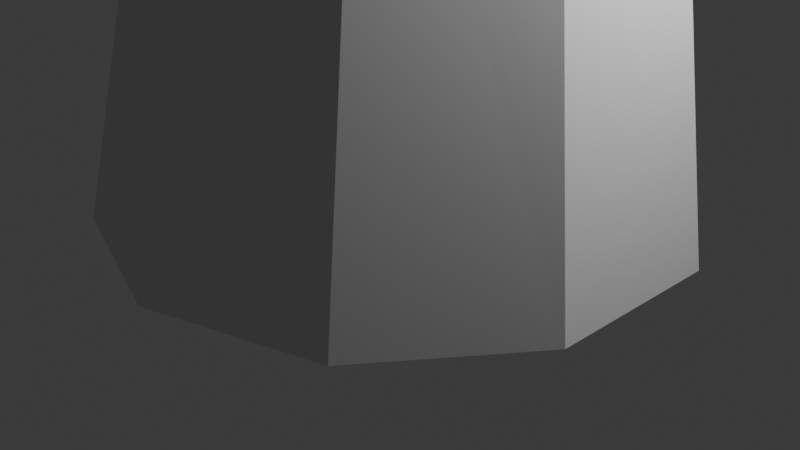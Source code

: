 # Source: Tree.blend  (saved by Blender 4.4.32; exported with 4.5.12 LTS)
import bpy
from mathutils import Matrix  # noqa: F401  (used for matrix-valued properties, if any)

bpy.ops.wm.read_factory_settings(use_empty=True)
scene = bpy.context.scene
scene.name = 'Scene'

# ---- collections
col_collection = bpy.data.collections.new('Collection'); scene.collection.children.link(col_collection)

# ---- world
world_world = bpy.data.worlds.new('World'); scene.world = world_world
world_world.use_nodes = True; world_world.node_tree.nodes.clear()
_N = world_world.node_tree.nodes; _L = world_world.node_tree.links
n0 = _N.new('ShaderNodeOutputWorld'); n0.name = 'World Output'; n0.location = (300, 300)
n1 = _N.new('ShaderNodeBackground'); n1.name = 'Background'; n1.location = (10, 300)
n1.inputs[0].default_value = (0.05088, 0.05088, 0.05088, 1.0)
_L.new(n1.outputs[0], n0.inputs[0])
n0.is_active_output = True
world_world.color = (0.05088, 0.05088, 0.05088)
world_world.sun_shadow_jitter_overblur = 0.0

# ---- cameras
cam_camera = bpy.data.cameras.new('Camera')
cam_camera.clip_end = 100.0
cam_camera.ortho_scale = 7.314

# ---- lights
light_light = bpy.data.lights.new('Light', 'POINT')
light_light.energy = 1000.0
light_light.shadow_soft_size = 0.1

# ---- meshes
me_cylinder_001 = bpy.data.meshes.new('Cylinder.001')
me_cylinder_001.from_pydata([(-0.562, 1.508, -1.0), (-0.4998, 1.078, 2.905), (0.5636, 1.142, -1.0), (0.2118, 0.7908, 2.998), (1.259, 0.1845, -1.0), (0.6302, 0.1411, 2.99), (1.259, -0.9992, -1.0), (0.5955, -0.6235, 2.883), (0.5636, -1.957, -1.0), (0.1211, -1.211, 2.718), (-0.562, -2.322, -1.0), (-0.6119, -1.397, 2.558), (-1.688, -1.957, -1.0), (-1.323, -1.11, 2.465), (-2.383, -0.9992, -1.0), (-1.742, -0.4603, 2.473), (-2.383, 0.1845, -1.0), (-1.707, 0.3043, 2.58), (-1.688, 1.142, -1.0), (-1.233, 0.8917, 2.745), (-0.4849, -0.2506, 7.107), (-0.9183, -0.11, 7.108), (-0.2169, -0.6192, 7.107), (-0.2167, -1.075, 7.108), (-0.4843, -1.444, 7.11), (-0.9176, -1.585, 7.112), (-1.351, -1.444, 7.113), (-1.619, -1.075, 7.113), (-1.619, -0.6198, 7.111), (-1.352, -0.251, 7.11), (-0.2317, -0.4074, 11.85), (-0.5222, -0.3136, 11.85), (-0.05186, -0.6541, 11.85), (-0.05135, -0.9593, 11.85), (-0.2304, -1.207, 11.86), (-0.5205, -1.301, 11.86), (-0.811, -1.208, 11.86), (-0.9908, -0.9609, 11.86), (-0.9913, -0.6556, 11.86), (-0.8123, -0.4084, 11.86), (-0.6863, -0.4451, 15.54), (-0.8412, -0.3935, 15.53), (-0.5914, -0.5777, 15.55), (-0.5928, -0.7406, 15.56), (-0.69, -0.8717, 15.57), (-0.8458, -0.9209, 15.57), (-1.001, -0.8694, 15.56), (-1.096, -0.7368, 15.55), (-1.094, -0.5738, 15.54), (-0.9969, -0.4427, 15.53), (-0.5272, -0.6263, 12.21), (-0.556, -0.5264, 12.06), (-0.5705, -0.7853, 12.3), (-0.5899, -0.9856, 12.3), (-0.6337, -1.122, 12.2), (-0.7386, -1.113, 12.03), (-0.7702, -1.012, 11.88), (-0.7913, -0.8166, 11.78), (-0.7625, -0.6197, 11.78), (-0.6459, -0.5239, 11.89), (-6.126, 0.28, 15.12), (-6.138, 0.321, 15.06), (-6.144, 0.2146, 15.16), (-6.185, 0.1499, 15.15), (-6.233, 0.1105, 15.11), (-6.27, 0.1115, 15.04), (-6.281, 0.1525, 14.98), (-6.264, 0.2179, 14.94), (-6.223, 0.2827, 14.95), (-6.175, 0.3221, 14.99), (-0.2768, -0.7078, 18.46), (-0.3778, -0.6742, 18.46), (-0.2149, -0.7943, 18.47), (-0.2158, -0.9007, 18.48), (-0.2792, -0.9862, 18.48), (-0.3809, -1.018, 18.48), (-0.4819, -0.9846, 18.48), (-0.5438, -0.8981, 18.47), (-0.5429, -0.7918, 18.47), (-0.4795, -0.7063, 18.46), (-0.5679, -0.4859, 14.08), (-0.6306, -0.4357, 14.22), (-0.5288, -0.6174, 13.99), (-0.5283, -0.7799, 13.99), (-0.5667, -0.9115, 14.08), (-0.6291, -0.9618, 14.22), (-0.6919, -0.9116, 14.36), (-0.731, -0.7801, 14.45), (-0.7314, -0.6176, 14.45), (-0.6931, -0.486, 14.36), (4.545, -1.021, 16.68), (4.49, -0.9991, 16.72), (4.579, -1.08, 16.65), (4.579, -1.152, 16.65), (4.545, -1.21, 16.68), (4.49, -1.233, 16.72), (4.435, -1.21, 16.76), (4.4, -1.152, 16.79), (4.4, -1.08, 16.79), (4.434, -1.021, 16.76), (-3.746, -0.8535, 13.1), (-3.742, -0.7193, 13.03), (-3.595, -0.8438, 13.42), (-3.65, -0.9331, 13.34), (-3.546, -0.5156, 13.24), (-3.525, -0.5897, 13.36), (-3.7, -0.5849, 13.04), (-3.723, -0.9283, 13.22), (-3.557, -0.7079, 13.42), (-3.613, -0.5137, 13.12), (2.276, -0.04008, 14.94), (2.276, 0.06506, 14.94), (2.382, -0.125, 14.7), (2.342, -0.1576, 14.79), (2.381, 0.1502, 14.7), (2.407, 0.0652, 14.64), (2.3, 0.1501, 14.88), (2.301, -0.1251, 14.88), (2.407, -0.03994, 14.64), (2.341, 0.1827, 14.79)], [], [(0, 1, 3, 2), (2, 3, 5, 4), (4, 5, 7, 6), (6, 7, 9, 8), (8, 9, 11, 10), (10, 11, 13, 12), (12, 13, 15, 14), (14, 15, 17, 16), (9, 7, 23, 24), (16, 17, 19, 18), (18, 19, 1, 0), (0, 2, 4, 6, 8, 10, 12, 14, 16, 18), (28, 27, 37, 38), (3, 1, 21, 20), (7, 5, 22, 23), (5, 3, 20, 22), (1, 19, 29, 21), (19, 17, 28, 29), (17, 15, 27, 28), (15, 13, 26, 27), (13, 11, 25, 26), (11, 9, 24, 25), (35, 34, 44, 45), (25, 24, 34, 35), (22, 20, 30, 32), (29, 28, 38, 39), (26, 25, 35, 36), (23, 22, 32, 33), (21, 29, 39, 31), (27, 26, 36, 37), (24, 23, 33, 34), (20, 21, 31, 30), (43, 42, 72, 73), (32, 30, 40, 42), (39, 38, 48, 49), (36, 35, 45, 46), (33, 32, 42, 43), (31, 39, 49, 41), (37, 36, 46, 47), (34, 33, 43, 44), (30, 31, 41, 40), (38, 37, 47, 48), (100, 66, 67, 101), (102, 63, 64, 103), (104, 61, 60, 105), (101, 67, 68, 106), (103, 64, 65, 107), (105, 60, 62, 108), (106, 68, 69, 109), (107, 65, 66, 100), (108, 62, 63, 102), (109, 69, 61, 104), (70, 71, 79, 78, 77, 76, 75, 74, 73, 72), (41, 49, 79, 71), (47, 46, 76, 77), (44, 43, 73, 74), (40, 41, 71, 70), (48, 47, 77, 78), (45, 44, 74, 75), (42, 40, 70, 72), (49, 48, 78, 79), (46, 45, 75, 76), (60, 61, 69, 68, 67, 66, 65, 64, 63, 62), (50, 52, 53, 54, 55, 56, 57, 58, 59, 51), (110, 97, 98, 111), (112, 94, 95, 113), (114, 90, 92, 115), (111, 98, 99, 116), (113, 95, 96, 117), (115, 92, 93, 118), (116, 99, 91, 119), (117, 96, 97, 110), (118, 93, 94, 112), (119, 91, 90, 114), (80, 82, 83, 84, 85, 86, 87, 88, 89, 81), (90, 91, 99, 98, 97, 96, 95, 94, 93, 92), (59, 109, 104, 51), (52, 108, 102, 53), (55, 107, 100, 56), (58, 106, 109, 59), (50, 105, 108, 52), (54, 103, 107, 55), (57, 101, 106, 58), (51, 104, 105, 50), (53, 102, 103, 54), (56, 100, 101, 57), (81, 119, 114, 80), (83, 118, 112, 84), (86, 117, 110, 87), (89, 116, 119, 81), (82, 115, 118, 83), (85, 113, 117, 86), (88, 111, 116, 89), (80, 114, 115, 82), (84, 112, 113, 85), (87, 110, 111, 88)])
_uv = me_cylinder_001.uv_layers.new(name='UVMap')
_uv.uv.foreach_set('vector', [1.0, 0.5, 1.0, 1.0, 0.9, 1.0, 0.9, 0.5, 0.9, 0.5, 0.9, 1.0, 0.8, 1.0, 0.8, 0.5, 0.8, 0.5, 0.8, 1.0, 0.7, 1.0, 0.7, 0.5, 0.7, 0.5, 0.7, 1.0, 0.6, 1.0, 0.6, 0.5, 0.6, 0.5, 0.6, 1.0, 0.5, 1.0, 0.5, 0.5, 0.5, 0.5, 0.5, 1.0, 0.4, 1.0, 0.4, 0.5, 0.4, 0.5, 0.4, 1.0, 0.3, 1.0, 0.3, 0.5, 0.3, 0.5, 0.3, 1.0, 0.2, 1.0, 0.2, 0.5, 0.6, 1.0, 0.7, 1.0, 0.7, 1.0, 0.6, 1.0, 0.2, 0.5, 0.2, 1.0, 0.1, 1.0, 0.1, 0.5, 0.1, 0.5, 0.1, 1.0, -7.451e-08, 1.0, -7.451e-08, 0.5, 0.75, 0.49, 0.8911, 0.4442, 0.9783, 0.3242, 0.9783, 0.1758, 0.8911, 0.05584, 0.75, 0.01, 0.6089, 0.05584, 0.5217, 0.1758, 0.5217, 0.3242, 0.6089, 0.4442, 0.2, 1.0, 0.3, 1.0, 0.3, 1.0, 0.2, 1.0, 0.9, 1.0, 1.0, 1.0, 1.0, 1.0, 0.9, 1.0, 0.7, 1.0, 0.8, 1.0, 0.8, 1.0, 0.7, 1.0, 0.8, 1.0, 0.9, 1.0, 0.9, 1.0, 0.8, 1.0, -7.451e-08, 1.0, 0.1, 1.0, 0.1, 1.0, -7.451e-08, 1.0, 0.1, 1.0, 0.2, 1.0, 0.2, 1.0, 0.1, 1.0, 0.2, 1.0, 0.3, 1.0, 0.3, 1.0, 0.2, 1.0, 0.3, 1.0, 0.4, 1.0, 0.4, 1.0, 0.3, 1.0, 0.4, 1.0, 0.5, 1.0, 0.5, 1.0, 0.4, 1.0, 0.5, 1.0, 0.6, 1.0, 0.6, 1.0, 0.5, 1.0, 0.5, 1.0, 0.6, 1.0, 0.6, 1.0, 0.5, 1.0, 0.5, 1.0, 0.6, 1.0, 0.6, 1.0, 0.5, 1.0, 0.8, 1.0, 0.9, 1.0, 0.9, 1.0, 0.8, 1.0, 0.1, 1.0, 0.2, 1.0, 0.2, 1.0, 0.1, 1.0, 0.4, 1.0, 0.5, 1.0, 0.5, 1.0, 0.4, 1.0, 0.7, 1.0, 0.8, 1.0, 0.8, 1.0, 0.7, 1.0, -7.451e-08, 1.0, 0.1, 1.0, 0.1, 1.0, -7.451e-08, 1.0, 0.3, 1.0, 0.4, 1.0, 0.4, 1.0, 0.3, 1.0, 0.6, 1.0, 0.7, 1.0, 0.7, 1.0, 0.6, 1.0, 0.9, 1.0, 1.0, 1.0, 1.0, 1.0, 0.9, 1.0, 0.7, 1.0, 0.8, 1.0, 0.8, 1.0, 0.7, 1.0, 0.8, 1.0, 0.9, 1.0, 0.9, 1.0, 0.8, 1.0, 0.1, 1.0, 0.2, 1.0, 0.2, 1.0, 0.1, 1.0, 0.4, 1.0, 0.5, 1.0, 0.5, 1.0, 0.4, 1.0, 0.7, 1.0, 0.8, 1.0, 0.8, 1.0, 0.7, 1.0, -7.451e-08, 1.0, 0.1, 1.0, 0.1, 1.0, -7.451e-08, 1.0, 0.3, 1.0, 0.4, 1.0, 0.4, 1.0, 0.3, 1.0, 0.6, 1.0, 0.7, 1.0, 0.7, 1.0, 0.6, 1.0, 0.9, 1.0, 1.0, 1.0, 1.0, 1.0, 0.9, 1.0, 0.2, 1.0, 0.3, 1.0, 0.3, 1.0, 0.2, 1.0, 0.0, 0.0, 0.0, 0.0, 0.0, 0.0, 0.0, 0.0, 0.0, 0.0, 0.0, 0.0, 0.0, 0.0, 0.0, 0.0, 0.0, 0.0, 0.0, 0.0, 0.0, 0.0, 0.0, 0.0, 0.0, 0.0, 0.0, 0.0, 0.0, 0.0, 0.0, 0.0, 0.0, 0.0, 0.0, 0.0, 0.0, 0.0, 0.0, 0.0, 0.0, 0.0, 0.0, 0.0, 0.0, 0.0, 0.0, 0.0, 0.0, 0.0, 0.0, 0.0, 0.0, 0.0, 0.0, 0.0, 0.0, 0.0, 0.0, 0.0, 0.0, 0.0, 0.0, 0.0, 0.0, 0.0, 0.0, 0.0, 0.0, 0.0, 0.0, 0.0, 0.0, 0.0, 0.0, 0.0, 0.0, 0.0, 0.0, 0.0, 0.3911, 0.4442, 0.25, 0.49, 0.1089, 0.4442, 0.02175, 0.3242, 0.02175, 0.1758, 0.1089, 0.05584, 0.25, 0.01, 0.3911, 0.05584, 0.4783, 0.1758, 0.4783, 0.3242, -7.451e-08, 1.0, 0.1, 1.0, 0.1, 1.0, -7.451e-08, 1.0, 0.3, 1.0, 0.4, 1.0, 0.4, 1.0, 0.3, 1.0, 0.6, 1.0, 0.7, 1.0, 0.7, 1.0, 0.6, 1.0, 0.9, 1.0, 1.0, 1.0, 1.0, 1.0, 0.9, 1.0, 0.2, 1.0, 0.3, 1.0, 0.3, 1.0, 0.2, 1.0, 0.5, 1.0, 0.6, 1.0, 0.6, 1.0, 0.5, 1.0, 0.8, 1.0, 0.9, 1.0, 0.9, 1.0, 0.8, 1.0, 0.1, 1.0, 0.2, 1.0, 0.2, 1.0, 0.1, 1.0, 0.4, 1.0, 0.5, 1.0, 0.5, 1.0, 0.4, 1.0, 0.0, 0.0, 0.0, 0.0, 0.0, 0.0, 0.0, 0.0, 0.0, 0.0, 0.0, 0.0, 0.0, 0.0, 0.0, 0.0, 0.0, 0.0, 0.0, 0.0, 0.0, 0.0, 0.0, 0.0, 0.0, 0.0, 0.0, 0.0, 0.0, 0.0, 0.0, 0.0, 0.0, 0.0, 0.0, 0.0, 0.0, 0.0, 0.0, 0.0, 0.0, 0.0, 0.0, 0.0, 0.0, 0.0, 0.0, 0.0, 0.0, 0.0, 0.0, 0.0, 0.0, 0.0, 0.0, 0.0, 0.0, 0.0, 0.0, 0.0, 0.0, 0.0, 0.0, 0.0, 0.0, 0.0, 0.0, 0.0, 0.0, 0.0, 0.0, 0.0, 0.0, 0.0, 0.0, 0.0, 0.0, 0.0, 0.0, 0.0, 0.0, 0.0, 0.0, 0.0, 0.0, 0.0, 0.0, 0.0, 0.0, 0.0, 0.0, 0.0, 0.0, 0.0, 0.0, 0.0, 0.0, 0.0, 0.0, 0.0, 0.0, 0.0, 0.0, 0.0, 0.0, 0.0, 0.0, 0.0, 0.0, 0.0, 0.0, 0.0, 0.0, 0.0, 0.0, 0.0, 0.0, 0.0, 0.0, 0.0, 0.0, 0.0, 0.0, 0.0, 0.0, 0.0, 0.0, 0.0, 0.0, 0.0, 0.0, 0.0, 0.0, 0.0, 0.0, 0.0, 0.0, 0.0, 0.0, 0.0, 0.0, 0.0, 0.0, 0.0, 0.0, 0.0, 0.0, 0.0, 0.0, 0.0, 0.0, 0.0, 0.0, 0.0, 0.0, 0.0, 0.0, 0.0, 0.0, 0.0, 0.0, 0.0, 0.0, 0.0, 0.0, 0.0, 0.0, 0.0, 0.0, 0.0, 0.0, 0.0, 0.0, 0.0, 0.0, 0.0, 0.0, 0.0, 0.0, 0.0, 0.0, 0.0, 0.0, 0.0, 0.0, 0.0, 0.0, 0.0, 0.0, 0.0, 0.0, 0.0, 0.0, 0.0, 0.0, 0.0, 0.0, 0.0, 0.0, 0.0, 0.0, 0.0, 0.0, 0.0, 0.0, 0.0, 0.0, 0.0, 0.0, 0.0, 0.0, 0.0, 0.0, 0.0, 0.0, 0.0, 0.0, 0.0, 0.0, 0.0, 0.0, 0.0, 0.0, 0.0, 0.0, 0.0, 0.0, 0.0, 0.0, 0.0, 0.0, 0.0, 0.0, 0.0, 0.0, 0.0, 0.0, 0.0, 0.0, 0.0, 0.0, 0.0, 0.0, 0.0, 0.0, 0.0, 0.0, 0.0, 0.0, 0.0, 0.0, 0.0, 0.0, 0.0, 0.0, 0.0, 0.0, 0.0, 0.0, 0.0, 0.0, 0.0, 0.0, 0.0, 0.0, 0.0, 0.0, 0.0, 0.0, 0.0, 0.0, 0.0, 0.0, 0.0, 0.0, 0.0, 0.0, 0.0, 0.0, 0.0, 0.0, 0.0, 0.0, 0.0, 0.0, 0.0, 0.0, 0.0, 0.0, 0.0, 0.0, 0.0, 0.0, 0.0, 0.0, 0.0, 0.0, 0.0, 0.0, 0.0, 0.0, 0.0, 0.0, 0.0, 0.0, 0.0, 0.0, 0.0, 0.0, 0.0, 0.0, 0.0, 0.0, 0.0, 0.0, 0.0, 0.0, 0.0, 0.0, 0.0])
me_cylinder_001.update()
me_cylinder = bpy.data.meshes.new('Cylinder')
me_cylinder.from_pydata([(-9.822e-08, 3.013, -1.0), (0.2219, 2.082, 4.083), (1.771, 2.437, -1.0), (1.412, 1.684, 4.367), (2.865, 0.931, -1.0), (2.148, 0.6434, 4.543), (2.865, -0.931, -1.0), (2.148, -0.6434, 4.543), (1.771, -2.437, -1.0), (1.412, -1.684, 4.367), (-9.822e-08, -3.013, -1.0), (0.2219, -2.082, 4.083), (-1.771, -2.437, -1.0), (-0.9685, -1.684, 3.799), (-2.865, -0.931, -1.0), (-1.704, -0.6434, 3.624), (-2.865, 0.931, -1.0), (-1.704, 0.6434, 3.624), (-1.771, 2.437, -1.0), (-0.9685, 1.684, 3.799), (-0.2879, 1.37, 9.059), (-1.274, 1.694, 9.197), (0.3215, 0.5235, 8.974), (0.3215, -0.5235, 8.974), (-0.2879, -1.37, 9.059), (-1.274, -1.694, 9.197), (-2.26, -1.37, 9.335), (-2.87, -0.5235, 9.421), (-2.87, 0.5235, 9.421), (-2.26, 1.37, 9.335), (0.5892, 0.811, 21.08), (1.045e-06, 1.002, 21.08), (0.9533, 0.3098, 21.08), (0.9533, -0.3098, 21.08), (0.5892, -0.811, 21.08), (1.045e-06, -1.002, 21.08), (-0.5892, -0.811, 21.08), (-0.9533, -0.3098, 21.08), (-0.9533, 0.3098, 21.08), (-0.5892, 0.811, 21.08), (0.3802, 0.547, 30.33), (-0.01809, 0.6764, 30.33), (0.6263, 0.2082, 30.33), (0.6263, -0.2105, 30.33), (0.3802, -0.5493, 30.33), (-0.01809, -0.6787, 30.33), (-0.4163, -0.5493, 30.33), (-0.6624, -0.2105, 30.33), (-0.6624, 0.2082, 30.33), (-0.4163, 0.547, 30.33)], [], [(0, 1, 3, 2), (2, 3, 5, 4), (4, 5, 7, 6), (6, 7, 9, 8), (8, 9, 11, 10), (10, 11, 13, 12), (12, 13, 15, 14), (14, 15, 17, 16), (15, 13, 26, 27), (16, 17, 19, 18), (18, 19, 1, 0), (0, 2, 4, 6, 8, 10, 12, 14, 16, 18), (21, 29, 39, 31), (13, 11, 25, 26), (11, 9, 24, 25), (9, 7, 23, 24), (3, 1, 21, 20), (7, 5, 22, 23), (5, 3, 20, 22), (1, 19, 29, 21), (19, 17, 28, 29), (17, 15, 27, 28), (37, 36, 46, 47), (27, 26, 36, 37), (24, 23, 33, 34), (20, 21, 31, 30), (28, 27, 37, 38), (25, 24, 34, 35), (22, 20, 30, 32), (29, 28, 38, 39), (26, 25, 35, 36), (23, 22, 32, 33), (34, 33, 43, 44), (30, 31, 41, 40), (38, 37, 47, 48), (35, 34, 44, 45), (32, 30, 40, 42), (39, 38, 48, 49), (36, 35, 45, 46), (33, 32, 42, 43), (31, 39, 49, 41), (40, 41, 49, 48, 47, 46, 45, 44, 43, 42)])
_uv = me_cylinder.uv_layers.new(name='UVMap')
_uv.uv.foreach_set('vector', [1.0, 0.5, 1.0, 1.0, 0.9, 1.0, 0.9, 0.5, 0.9, 0.5, 0.9, 1.0, 0.8, 1.0, 0.8, 0.5, 0.8, 0.5, 0.8, 1.0, 0.7, 1.0, 0.7, 0.5, 0.7, 0.5, 0.7, 1.0, 0.6, 1.0, 0.6, 0.5, 0.6, 0.5, 0.6, 1.0, 0.5, 1.0, 0.5, 0.5, 0.5, 0.5, 0.5, 1.0, 0.4, 1.0, 0.4, 0.5, 0.4, 0.5, 0.4, 1.0, 0.3, 1.0, 0.3, 0.5, 0.3, 0.5, 0.3, 1.0, 0.2, 1.0, 0.2, 0.5, 0.3, 1.0, 0.4, 1.0, 0.4, 1.0, 0.3, 1.0, 0.2, 0.5, 0.2, 1.0, 0.1, 1.0, 0.1, 0.5, 0.1, 0.5, 0.1, 1.0, -7.451e-08, 1.0, -7.451e-08, 0.5, 0.75, 0.49, 0.8911, 0.4442, 0.9783, 0.3242, 0.9783, 0.1758, 0.8911, 0.05584, 0.75, 0.01, 0.6089, 0.05584, 0.5217, 0.1758, 0.5217, 0.3242, 0.6089, 0.4442, -7.451e-08, 1.0, 0.1, 1.0, 0.1, 1.0, -7.451e-08, 1.0, 0.4, 1.0, 0.5, 1.0, 0.5, 1.0, 0.4, 1.0, 0.5, 1.0, 0.6, 1.0, 0.6, 1.0, 0.5, 1.0, 0.6, 1.0, 0.7, 1.0, 0.7, 1.0, 0.6, 1.0, 0.9, 1.0, 1.0, 1.0, 1.0, 1.0, 0.9, 1.0, 0.7, 1.0, 0.8, 1.0, 0.8, 1.0, 0.7, 1.0, 0.8, 1.0, 0.9, 1.0, 0.9, 1.0, 0.8, 1.0, -7.451e-08, 1.0, 0.1, 1.0, 0.1, 1.0, -7.451e-08, 1.0, 0.1, 1.0, 0.2, 1.0, 0.2, 1.0, 0.1, 1.0, 0.2, 1.0, 0.3, 1.0, 0.3, 1.0, 0.2, 1.0, 0.3, 1.0, 0.4, 1.0, 0.4, 1.0, 0.3, 1.0, 0.3, 1.0, 0.4, 1.0, 0.4, 1.0, 0.3, 1.0, 0.6, 1.0, 0.7, 1.0, 0.7, 1.0, 0.6, 1.0, 0.9, 1.0, 1.0, 1.0, 1.0, 1.0, 0.9, 1.0, 0.2, 1.0, 0.3, 1.0, 0.3, 1.0, 0.2, 1.0, 0.5, 1.0, 0.6, 1.0, 0.6, 1.0, 0.5, 1.0, 0.8, 1.0, 0.9, 1.0, 0.9, 1.0, 0.8, 1.0, 0.1, 1.0, 0.2, 1.0, 0.2, 1.0, 0.1, 1.0, 0.4, 1.0, 0.5, 1.0, 0.5, 1.0, 0.4, 1.0, 0.7, 1.0, 0.8, 1.0, 0.8, 1.0, 0.7, 1.0, 0.6, 1.0, 0.7, 1.0, 0.7, 1.0, 0.6, 1.0, 0.9, 1.0, 1.0, 1.0, 1.0, 1.0, 0.9, 1.0, 0.2, 1.0, 0.3, 1.0, 0.3, 1.0, 0.2, 1.0, 0.5, 1.0, 0.6, 1.0, 0.6, 1.0, 0.5, 1.0, 0.8, 1.0, 0.9, 1.0, 0.9, 1.0, 0.8, 1.0, 0.1, 1.0, 0.2, 1.0, 0.2, 1.0, 0.1, 1.0, 0.4, 1.0, 0.5, 1.0, 0.5, 1.0, 0.4, 1.0, 0.7, 1.0, 0.8, 1.0, 0.8, 1.0, 0.7, 1.0, -7.451e-08, 1.0, 0.1, 1.0, 0.1, 1.0, -7.451e-08, 1.0, 0.9, 1.0, -7.451e-08, 1.0, 0.1, 1.0, 0.2, 1.0, 0.3, 1.0, 0.4, 1.0, 0.5, 1.0, 0.6, 1.0, 0.7, 1.0, 0.8, 1.0])
me_cylinder.update()

# ---- objects
ob_light = bpy.data.objects.new('Light', light_light)
ob_camera = bpy.data.objects.new('Camera', cam_camera)
ob_cylinder = bpy.data.objects.new('Cylinder', me_cylinder_001)
ob_cylinder_001 = bpy.data.objects.new('Cylinder.001', me_cylinder)

# ---- transforms, parenting, visibility, modifiers, constraints
ob_light.location = (4.076, 1.005, 5.904)
ob_light.rotation_euler = (0.6503, 0.05522, 1.866)
ob_light.lock_rotations_4d = False
ob_light.empty_display_type = 'ARROWS'
ob_light.color = (0.0, 0.0, 0.0, 0.0)
ob_light.lineart.crease_threshold = 0.0
ob_camera.location = (7.359, -6.926, 4.958)
ob_camera.rotation_euler = (1.109, 0.0, 0.8149)
ob_camera.lock_rotations_4d = False
ob_camera.empty_display_type = 'ARROWS'
ob_camera.color = (0.0, 0.0, 0.0, 0.0)
ob_camera.display_type = 'WIRE'
ob_camera.lineart.crease_threshold = 0.0
ob_cylinder.location = (0.5658, 0.3964, 1.949)
ob_cylinder_001.location = (0.0256, -0.00285, 1.207)

# ---- collection membership
col_collection.objects.link(ob_light)
col_collection.objects.link(ob_camera)
col_collection.objects.link(ob_cylinder)
col_collection.objects.link(ob_cylinder_001)

# ---- scene / render settings (as saved in the file)
scene.camera = ob_camera
scene.frame_start = 1; scene.frame_end = 250; scene.frame_set(0)
scene.render.engine = 'BLENDER_EEVEE_NEXT'
bpy.context.view_layer.update()
